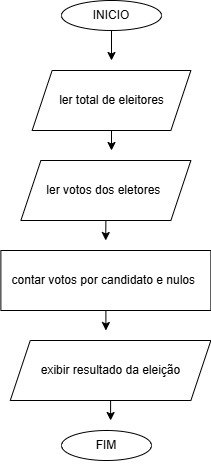

The diagram above was exported from draw.io. Its source (the exported page's mxGraphModel, read from the mxfile embedded in the PNG):
<mxGraphModel dx="2394" dy="1257" grid="1" gridSize="10" guides="1" tooltips="1" connect="1" arrows="1" fold="1" page="1" pageScale="1" pageWidth="827" pageHeight="1169" math="0" shadow="0">
  <root>
    <mxCell id="0" />
    <mxCell id="1" parent="0" />
    <mxCell id="Bwu1Xx9QFbBlA7bNmXKV-10" style="edgeStyle=orthogonalEdgeStyle;rounded=0;orthogonalLoop=1;jettySize=auto;html=1;exitX=0.5;exitY=1;exitDx=0;exitDy=0;entryX=0.5;entryY=0;entryDx=0;entryDy=0;" parent="1" source="Bwu1Xx9QFbBlA7bNmXKV-1" edge="1">
      <mxGeometry relative="1" as="geometry">
        <mxPoint x="380" y="110" as="targetPoint" />
      </mxGeometry>
    </mxCell>
    <mxCell id="Bwu1Xx9QFbBlA7bNmXKV-1" value="INICIO" style="ellipse;whiteSpace=wrap;html=1;" parent="1" vertex="1">
      <mxGeometry x="330" y="50" width="100" height="30" as="geometry" />
    </mxCell>
    <mxCell id="Bwu1Xx9QFbBlA7bNmXKV-2" value="FIM" style="ellipse;whiteSpace=wrap;html=1;" parent="1" vertex="1">
      <mxGeometry x="330" y="480" width="90" height="30" as="geometry" />
    </mxCell>
    <mxCell id="Bwu1Xx9QFbBlA7bNmXKV-3" style="edgeStyle=orthogonalEdgeStyle;rounded=0;orthogonalLoop=1;jettySize=auto;html=1;exitX=0.5;exitY=1;exitDx=0;exitDy=0;" parent="1" source="Bwu1Xx9QFbBlA7bNmXKV-2" target="Bwu1Xx9QFbBlA7bNmXKV-2" edge="1">
      <mxGeometry relative="1" as="geometry" />
    </mxCell>
    <mxCell id="DN4WBNPXYD6cA_7p2KYk-12" style="edgeStyle=orthogonalEdgeStyle;rounded=0;orthogonalLoop=1;jettySize=auto;html=1;" parent="1" source="DN4WBNPXYD6cA_7p2KYk-6" edge="1">
      <mxGeometry relative="1" as="geometry">
        <mxPoint x="380.0050000000001" y="200" as="targetPoint" />
      </mxGeometry>
    </mxCell>
    <mxCell id="DN4WBNPXYD6cA_7p2KYk-6" value="&lt;font style=&quot;vertical-align: inherit;&quot;&gt;&lt;font style=&quot;vertical-align: inherit;&quot;&gt;ler total de eleitores&lt;/font&gt;&lt;/font&gt;" style="shape=parallelogram;perimeter=parallelogramPerimeter;whiteSpace=wrap;html=1;fixedSize=1;" parent="1" vertex="1">
      <mxGeometry x="300.63" y="120" width="158.75" height="60" as="geometry" />
    </mxCell>
    <mxCell id="DN4WBNPXYD6cA_7p2KYk-14" style="edgeStyle=orthogonalEdgeStyle;rounded=0;orthogonalLoop=1;jettySize=auto;html=1;exitX=0.5;exitY=1;exitDx=0;exitDy=0;" parent="1" source="DN4WBNPXYD6cA_7p2KYk-8" edge="1">
      <mxGeometry relative="1" as="geometry">
        <mxPoint x="374.217391304348" y="290" as="targetPoint" />
      </mxGeometry>
    </mxCell>
    <mxCell id="DN4WBNPXYD6cA_7p2KYk-8" value="ler votos dos eletores&amp;nbsp;" style="shape=parallelogram;perimeter=parallelogramPerimeter;whiteSpace=wrap;html=1;fixedSize=1;" parent="1" vertex="1">
      <mxGeometry x="289.38" y="210" width="170" height="60" as="geometry" />
    </mxCell>
    <mxCell id="DN4WBNPXYD6cA_7p2KYk-17" style="edgeStyle=orthogonalEdgeStyle;rounded=0;orthogonalLoop=1;jettySize=auto;html=1;" parent="1" source="DN4WBNPXYD6cA_7p2KYk-9" edge="1">
      <mxGeometry relative="1" as="geometry">
        <mxPoint x="379.07000000000016" y="470" as="targetPoint" />
      </mxGeometry>
    </mxCell>
    <mxCell id="DN4WBNPXYD6cA_7p2KYk-9" value="exibir resultado da eleição" style="shape=parallelogram;perimeter=parallelogramPerimeter;whiteSpace=wrap;html=1;fixedSize=1;" parent="1" vertex="1">
      <mxGeometry x="278.76" y="390" width="200.62" height="60" as="geometry" />
    </mxCell>
    <mxCell id="DN4WBNPXYD6cA_7p2KYk-16" style="edgeStyle=orthogonalEdgeStyle;rounded=0;orthogonalLoop=1;jettySize=auto;html=1;" parent="1" source="DN4WBNPXYD6cA_7p2KYk-11" edge="1">
      <mxGeometry relative="1" as="geometry">
        <mxPoint x="374.3800000000001" y="380" as="targetPoint" />
      </mxGeometry>
    </mxCell>
    <mxCell id="DN4WBNPXYD6cA_7p2KYk-11" value="contar votos por candidato e nulos&amp;nbsp;" style="rounded=0;whiteSpace=wrap;html=1;" parent="1" vertex="1">
      <mxGeometry x="269.38" y="300" width="210" height="60" as="geometry" />
    </mxCell>
  </root>
</mxGraphModel>